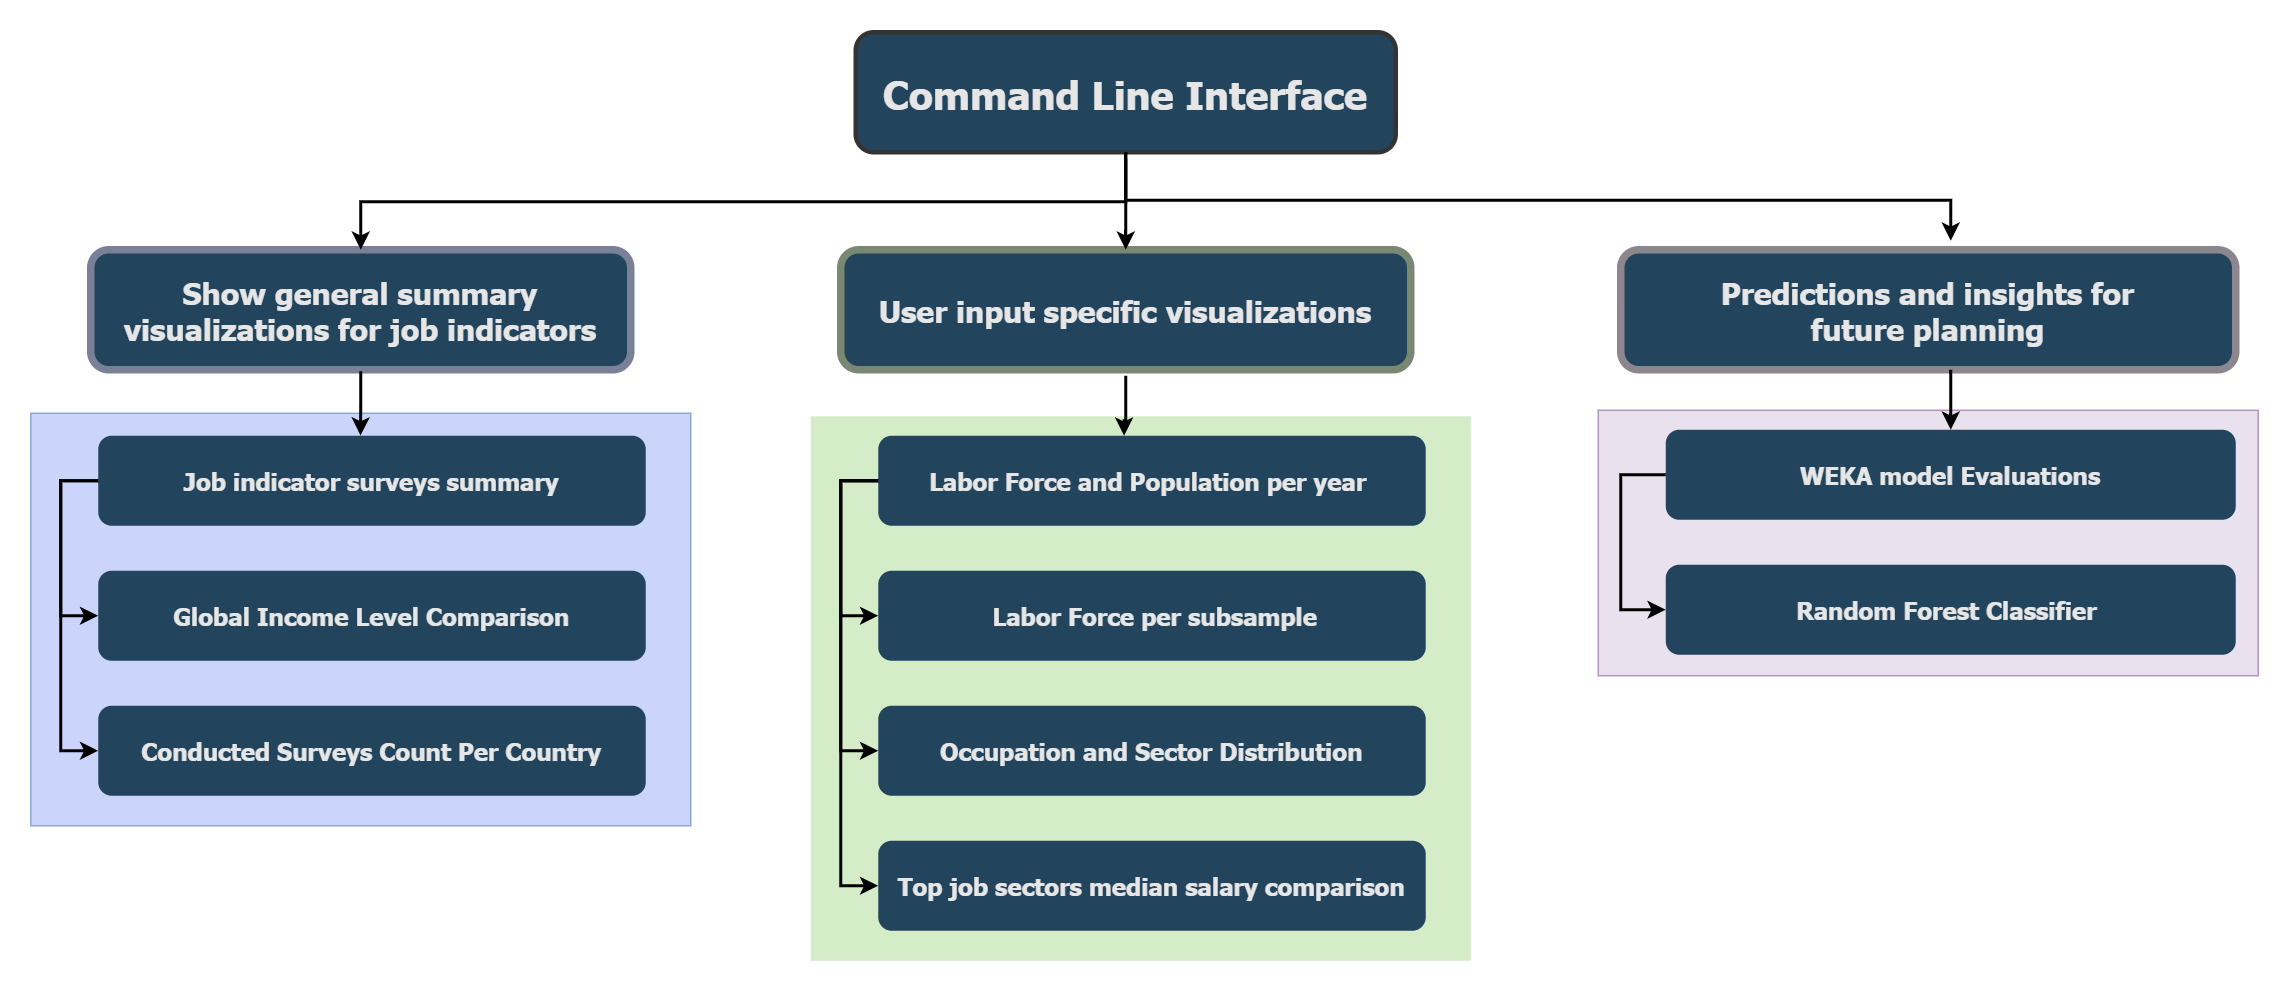

The diagram above was exported from draw.io. Its source (the exported page's mxGraphModel, read from the mxfile embedded in the PNG):
<mxGraphModel dx="2924" dy="2240" grid="1" gridSize="10" guides="1" tooltips="1" connect="1" arrows="1" fold="1" page="1" pageScale="1" pageWidth="850" pageHeight="1100" math="0" shadow="0">
  <root>
    <mxCell id="0" />
    <mxCell id="1" parent="0" />
    <mxCell id="2" value="" style="fillColor=#e1d5e7;strokeColor=#9673a6;opacity=70;" vertex="1" parent="1">
      <mxGeometry x="1225" y="543" width="440" height="177" as="geometry" />
    </mxCell>
    <mxCell id="3" value="" style="fillColor=#B9E0A5;strokeColor=none;opacity=60;" vertex="1" parent="1">
      <mxGeometry x="700" y="547" width="440" height="363" as="geometry" />
    </mxCell>
    <mxCell id="4" value="" style="fillColor=#B5C4FC;strokeColor=#6c8ebf;opacity=70;" vertex="1" parent="1">
      <mxGeometry x="180" y="545" width="440" height="275" as="geometry" />
    </mxCell>
    <mxCell id="5" value="Command Line Interface" style="rounded=1;fillColor=#23445D;gradientColor=none;strokeColor=#333333;fontColor=#E6E6E6;fontStyle=1;fontFamily=Tahoma;fontSize=26;strokeWidth=3;" vertex="1" parent="1">
      <mxGeometry x="730" y="291" width="360" height="80" as="geometry" />
    </mxCell>
    <mxCell id="6" value="" style="edgeStyle=elbowEdgeStyle;elbow=vertical;strokeWidth=2;rounded=0;exitX=0.5;exitY=1;exitDx=0;exitDy=0;" edge="1" parent="1">
      <mxGeometry x="337" y="215.5" width="100" height="100" as="geometry">
        <mxPoint x="910" y="376" as="sourcePoint" />
        <mxPoint x="1460" y="430" as="targetPoint" />
      </mxGeometry>
    </mxCell>
    <mxCell id="7" value="Predictions and insights for &#10;future planning" style="rounded=1;fillColor=#23445D;gradientColor=none;strokeColor=#8c868e;fontColor=#E6E6E6;fontStyle=1;fontFamily=Tahoma;fontSize=20;strokeWidth=5;" vertex="1" parent="1">
      <mxGeometry x="1240" y="436" width="410" height="80" as="geometry" />
    </mxCell>
    <mxCell id="8" value="User input specific visualizations" style="rounded=1;fillColor=#23445D;gradientColor=none;strokeColor=#7a8873;fontColor=#E6E6E6;fontStyle=1;fontFamily=Tahoma;fontSize=20;strokeWidth=5;" vertex="1" parent="1">
      <mxGeometry x="720" y="436" width="380" height="80" as="geometry" />
    </mxCell>
    <mxCell id="9" value="Show general summary &#10;visualizations for job indicators" style="rounded=1;fillColor=#23445D;gradientColor=none;strokeColor=#7a8097;fontColor=#E6E6E6;fontStyle=1;fontFamily=Tahoma;fontSize=20;strokeWidth=5;" vertex="1" parent="1">
      <mxGeometry x="220" y="436" width="360" height="80" as="geometry" />
    </mxCell>
    <mxCell id="10" value="Labor Force and Population per year " style="rounded=1;fillColor=#23445D;gradientColor=none;strokeColor=none;fontColor=#E6E6E6;fontStyle=1;fontFamily=Tahoma;fontSize=16;" vertex="1" parent="1">
      <mxGeometry x="745" y="560" width="365" height="60" as="geometry" />
    </mxCell>
    <mxCell id="11" value=" Labor Force per subsample" style="rounded=1;fillColor=#23445D;gradientColor=none;strokeColor=none;fontColor=#E6E6E6;fontStyle=1;fontFamily=Tahoma;fontSize=16;align=center;" vertex="1" parent="1">
      <mxGeometry x="745" y="650" width="365" height="60" as="geometry" />
    </mxCell>
    <mxCell id="12" value="Occupation and Sector Distribution" style="rounded=1;fillColor=#23445D;gradientColor=none;strokeColor=none;fontColor=#E6E6E6;fontStyle=1;fontFamily=Tahoma;fontSize=16;" vertex="1" parent="1">
      <mxGeometry x="745" y="740" width="365" height="60" as="geometry" />
    </mxCell>
    <mxCell id="13" value="Top job sectors median salary comparison" style="rounded=1;fillColor=#23445D;gradientColor=none;strokeColor=none;fontColor=#E6E6E6;fontStyle=1;fontFamily=Tahoma;fontSize=16;" vertex="1" parent="1">
      <mxGeometry x="745" y="830" width="365" height="60" as="geometry" />
    </mxCell>
    <mxCell id="14" value="WEKA model Evaluations" style="rounded=1;fillColor=#23445D;gradientColor=none;strokeColor=none;fontColor=#E6E6E6;fontStyle=1;fontFamily=Tahoma;fontSize=16;" vertex="1" parent="1">
      <mxGeometry x="1270" y="556" width="380" height="60" as="geometry" />
    </mxCell>
    <mxCell id="15" value="Random Forest Classifier " style="rounded=1;fillColor=#23445D;gradientColor=none;strokeColor=none;fontColor=#E6E6E6;fontStyle=1;fontFamily=Tahoma;fontSize=16;" vertex="1" parent="1">
      <mxGeometry x="1270" y="646" width="380" height="60" as="geometry" />
    </mxCell>
    <mxCell id="16" value="" style="edgeStyle=elbowEdgeStyle;elbow=vertical;strokeWidth=2;rounded=0" edge="1" source="5" target="8" parent="1">
      <mxGeometry x="347" y="225.5" width="100" height="100" as="geometry">
        <mxPoint x="964.9999999999999" y="376" as="sourcePoint" />
        <mxPoint x="1569.9999999999998" y="446" as="targetPoint" />
      </mxGeometry>
    </mxCell>
    <mxCell id="17" value="" style="edgeStyle=elbowEdgeStyle;elbow=vertical;strokeWidth=2;rounded=0;exitX=0.5;exitY=1;exitDx=0;exitDy=0;" edge="1" source="5" target="9" parent="1">
      <mxGeometry x="-23" y="135.5" width="100" height="100" as="geometry">
        <mxPoint x="789.5" y="371" as="sourcePoint" />
        <mxPoint x="238" y="236" as="targetPoint" />
      </mxGeometry>
    </mxCell>
    <mxCell id="18" value="" style="edgeStyle=elbowEdgeStyle;elbow=horizontal;strokeWidth=2;rounded=0;fontSize=16;fontFamily=Tahoma;fillColor=#23445D;strokeColor=default;fontColor=#E6E6E6;gradientColor=none;fontStyle=1;" edge="1" source="10" target="11" parent="1">
      <mxGeometry x="-23" y="135.5" width="100" height="100" as="geometry">
        <mxPoint x="130" y="340" as="sourcePoint" />
        <mxPoint x="230" y="240" as="targetPoint" />
        <Array as="points">
          <mxPoint x="720" y="640" />
        </Array>
      </mxGeometry>
    </mxCell>
    <mxCell id="19" value="" style="edgeStyle=elbowEdgeStyle;elbow=horizontal;strokeWidth=2;rounded=0;fontSize=16;fontFamily=Tahoma;fillColor=#23445D;strokeColor=default;fontColor=#E6E6E6;gradientColor=none;fontStyle=1;" edge="1" source="10" target="12" parent="1">
      <mxGeometry x="-23" y="135.5" width="100" height="100" as="geometry">
        <mxPoint x="130" y="340" as="sourcePoint" />
        <mxPoint x="230" y="240" as="targetPoint" />
        <Array as="points">
          <mxPoint x="720" y="680" />
        </Array>
      </mxGeometry>
    </mxCell>
    <mxCell id="20" value="" style="edgeStyle=elbowEdgeStyle;elbow=horizontal;strokeWidth=2;rounded=0;fontSize=16;fontFamily=Tahoma;fillColor=#23445D;strokeColor=default;fontColor=#E6E6E6;gradientColor=none;fontStyle=1;" edge="1" source="10" target="13" parent="1">
      <mxGeometry x="-23" y="135.5" width="100" height="100" as="geometry">
        <mxPoint x="130" y="340" as="sourcePoint" />
        <mxPoint x="230" y="240" as="targetPoint" />
        <Array as="points">
          <mxPoint x="720" y="680" />
          <mxPoint x="720" y="720" />
        </Array>
      </mxGeometry>
    </mxCell>
    <mxCell id="21" value="" style="edgeStyle=elbowEdgeStyle;elbow=horizontal;strokeWidth=2;rounded=0;fontSize=17;exitX=0;exitY=0.5;exitDx=0;exitDy=0;entryX=0;entryY=0.5;entryDx=0;entryDy=0;" edge="1" source="14" target="15" parent="1">
      <mxGeometry x="-23" y="135.5" width="100" height="100" as="geometry">
        <mxPoint x="1260" y="616" as="sourcePoint" />
        <mxPoint x="1280" y="676" as="targetPoint" />
        <Array as="points">
          <mxPoint x="1240" y="630" />
        </Array>
      </mxGeometry>
    </mxCell>
    <mxCell id="22" value="" style="edgeStyle=elbowEdgeStyle;elbow=vertical;strokeWidth=2;rounded=0;entryX=0.449;entryY=0;entryDx=0;entryDy=0;entryPerimeter=0;" edge="1" target="10" parent="1">
      <mxGeometry x="-23" y="135.5" width="100" height="100" as="geometry">
        <mxPoint x="910" y="520" as="sourcePoint" />
        <mxPoint x="934.5" y="556" as="targetPoint" />
        <Array as="points">
          <mxPoint x="920" y="550" />
        </Array>
      </mxGeometry>
    </mxCell>
    <mxCell id="23" value="Job indicator surveys summary" style="rounded=1;fillColor=#23445D;gradientColor=none;strokeColor=none;fontColor=#E6E6E6;fontStyle=1;fontFamily=Tahoma;fontSize=16;align=center;" vertex="1" parent="1">
      <mxGeometry x="225" y="560" width="365" height="60" as="geometry" />
    </mxCell>
    <mxCell id="24" value="Global Income Level Comparison" style="rounded=1;fillColor=#23445D;gradientColor=none;strokeColor=none;fontColor=#E6E6E6;fontStyle=1;fontFamily=Tahoma;fontSize=16;" vertex="1" parent="1">
      <mxGeometry x="225" y="650" width="365" height="60" as="geometry" />
    </mxCell>
    <mxCell id="25" value="Conducted Surveys Count Per Country" style="rounded=1;fillColor=#23445D;gradientColor=none;strokeColor=none;fontColor=#E6E6E6;fontStyle=1;fontFamily=Tahoma;fontSize=16;align=center;" vertex="1" parent="1">
      <mxGeometry x="225" y="740" width="365" height="60" as="geometry" />
    </mxCell>
    <mxCell id="26" value="" style="edgeStyle=elbowEdgeStyle;elbow=horizontal;strokeWidth=2;rounded=0" edge="1" source="23" target="24" parent="1">
      <mxGeometry x="-23" y="135.5" width="100" height="100" as="geometry">
        <mxPoint x="-390" y="340" as="sourcePoint" />
        <mxPoint x="-290" y="240" as="targetPoint" />
        <Array as="points">
          <mxPoint x="200" y="640" />
        </Array>
      </mxGeometry>
    </mxCell>
    <mxCell id="27" value="" style="edgeStyle=elbowEdgeStyle;elbow=horizontal;strokeWidth=2;rounded=0" edge="1" source="23" target="25" parent="1">
      <mxGeometry x="-23" y="135.5" width="100" height="100" as="geometry">
        <mxPoint x="-390" y="340" as="sourcePoint" />
        <mxPoint x="-290" y="240" as="targetPoint" />
        <Array as="points">
          <mxPoint x="200" y="680" />
        </Array>
      </mxGeometry>
    </mxCell>
    <mxCell id="28" value="" style="edgeStyle=elbowEdgeStyle;elbow=vertical;strokeWidth=2;rounded=0;entryX=0.479;entryY=-0.019;entryDx=0;entryDy=0;entryPerimeter=0;exitX=0.5;exitY=1;exitDx=0;exitDy=0;" edge="1" parent="1">
      <mxGeometry x="-23" y="135.5" width="100" height="100" as="geometry">
        <mxPoint x="400" y="517" as="sourcePoint" />
        <mxPoint x="399.83500000000004" y="559.8600000000001" as="targetPoint" />
        <Array as="points" />
      </mxGeometry>
    </mxCell>
    <mxCell id="29" value="" style="edgeStyle=elbowEdgeStyle;elbow=vertical;strokeWidth=2;rounded=0" edge="1" parent="1">
      <mxGeometry x="-23" y="135.5" width="100" height="100" as="geometry">
        <mxPoint x="1460" y="516" as="sourcePoint" />
        <mxPoint x="1460" y="556" as="targetPoint" />
      </mxGeometry>
    </mxCell>
  </root>
</mxGraphModel>